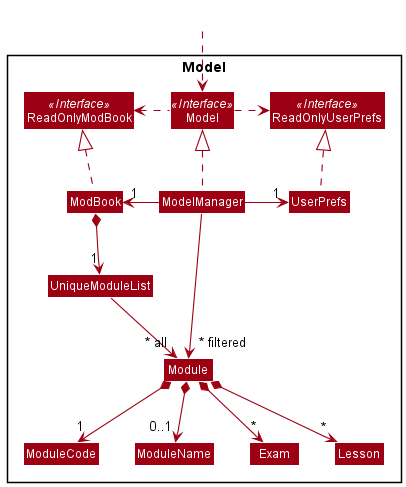

The diagram above was rendered by PlantUML. Its source (embedded in the PNG):
@startuml
!include style.puml
skinparam arrowThickness 1.1
skinparam arrowColor MODEL_COLOR
skinparam classBackgroundColor MODEL_COLOR

Package Model <<Rectangle>>{
Interface ReadOnlyModBook <<Interface>>
Interface ReadOnlyUserPrefs <<Interface>>
Interface Model <<Interface>>
Class ModBook
Class ReadOnlyModBook
Class Model
Class ModelManager
Class UserPrefs
Class ReadOnlyUserPrefs


Class UniqueModuleList
Class Module
Class Exam
Class ModuleName
Class ModuleCode
Class Lesson

}

Class HiddenOutside #FFFFFF
HiddenOutside ..> Model

ModBook .up.|> ReadOnlyModBook

ModelManager .up.|> Model
Model .right.> ReadOnlyUserPrefs
Model .left.> ReadOnlyModBook
ModelManager -left-> "1" ModBook
ModelManager -right-> "1" UserPrefs
UserPrefs .up.|> ReadOnlyUserPrefs

ModBook *--> "1" UniqueModuleList
UniqueModuleList --> "~* all" Module
Module *--> "1" ModuleCode
Module *--> "0..1" ModuleName
Module *--> "*" Exam
Module *--> "*" Lesson

ModuleCode -[hidden]right-> ModuleName
ModuleName -[hidden]right-> Exam
Exam -[hidden]right-> Lesson

ModelManager -->"~* filtered" Module
@enduml